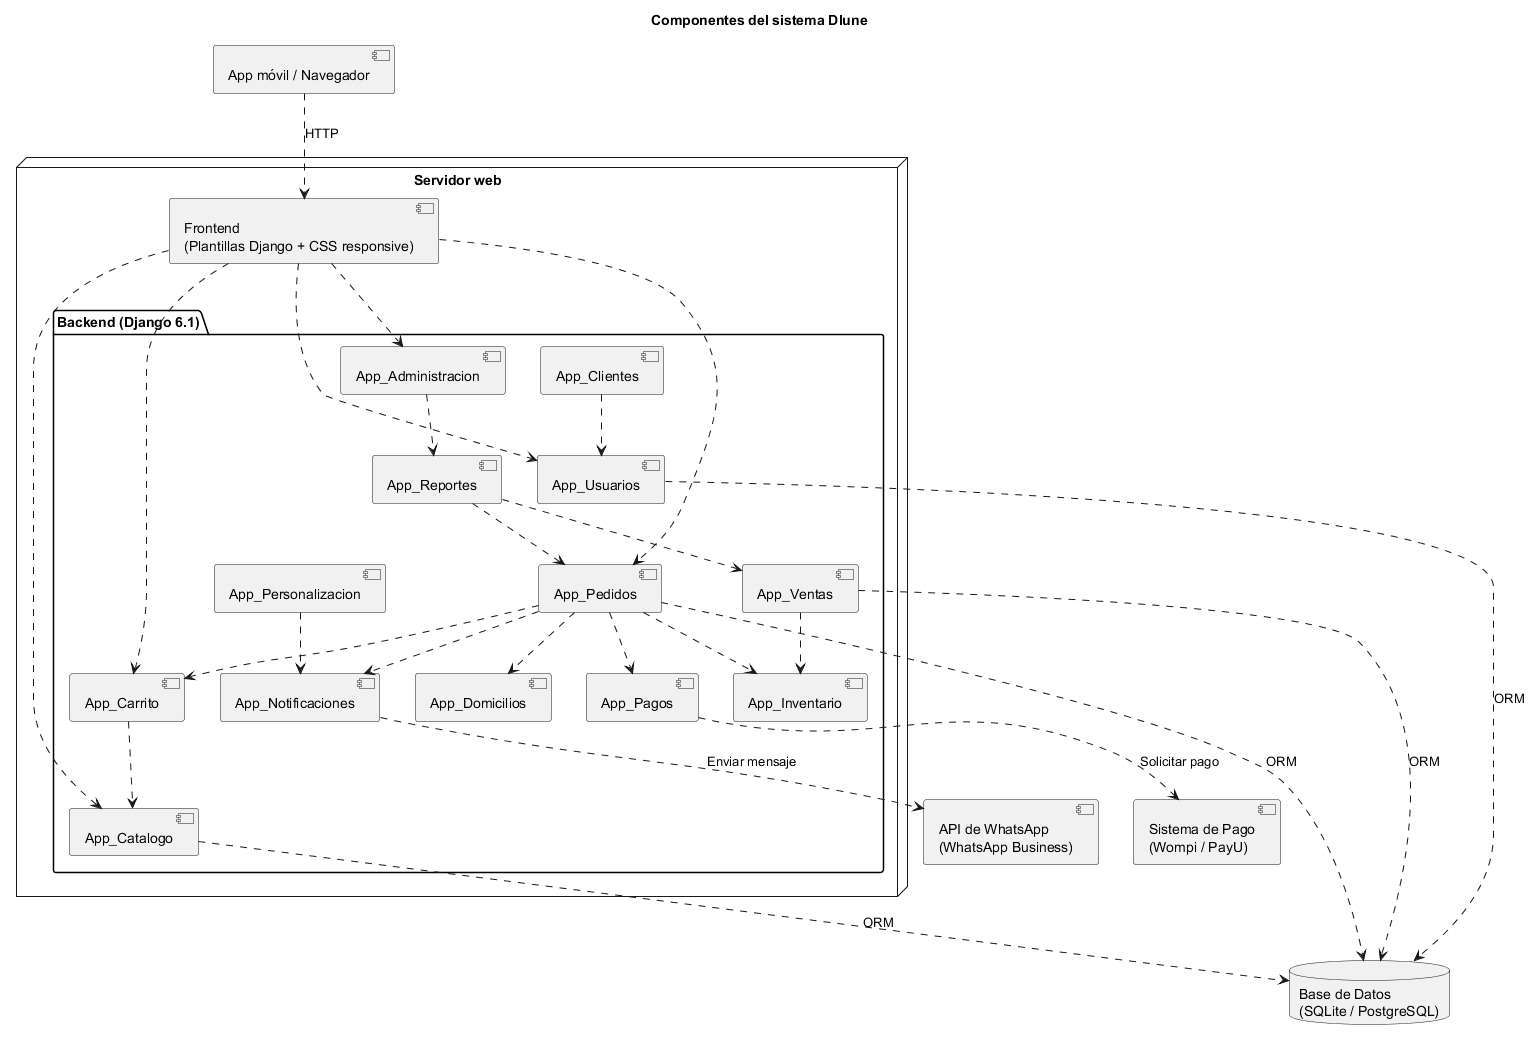

The diagram above was rendered by PlantUML. Its source (embedded in the PNG):
@startuml Diagrama_De_Componentes_Dlune
' Arquitectura del prototipo Dlune
title Componentes del sistema Dlune

component "App móvil / Navegador" as App

node "Servidor web" {
  component "Frontend\n(Plantillas Django + CSS responsive)" as Frontend

  package "Backend (Django 6.1)" {
    component "App_Usuarios" as Usuarios
    component "App_Catalogo" as Catalogo
    component "App_Inventario" as Inventario
    component "App_Carrito" as Carrito
    component "App_Pedidos" as Pedidos
    component "App_Pagos" as Pagos
    component "App_Domicilios" as Domicilios
    component "App_Ventas" as Ventas
    component "App_Clientes" as Clientes
    component "App_Notificaciones" as Notificaciones
    component "App_Personalizacion" as Personalizacion
    component "App_Reportes" as Reportes
    component "App_Administracion" as Administracion
  }
}

database "Base de Datos\n(SQLite / PostgreSQL)" as BD
component "Sistema de Pago\n(Wompi / PayU)" as Pasarela
component "API de WhatsApp\n(WhatsApp Business)" as WhatsApp

App ..> Frontend : HTTP
Frontend ..> Usuarios
Frontend ..> Catalogo
Frontend ..> Carrito
Frontend ..> Pedidos
Frontend ..> Administracion

Carrito ..> Catalogo
Pedidos ..> Carrito
Pedidos ..> Inventario
Pedidos ..> Domicilios
Pedidos ..> Notificaciones
Ventas ..> Inventario
Reportes ..> Ventas
Reportes ..> Pedidos
Administracion ..> Reportes
Clientes ..> Usuarios
Personalizacion ..> Notificaciones

Usuarios ..> BD : ORM
Pedidos ..> BD : ORM
Ventas ..> BD : ORM
Catalogo ..> BD : ORM
Pagos ..> Pasarela : Solicitar pago
Pedidos ..> Pagos
Notificaciones ..> WhatsApp : Enviar mensaje
@enduml